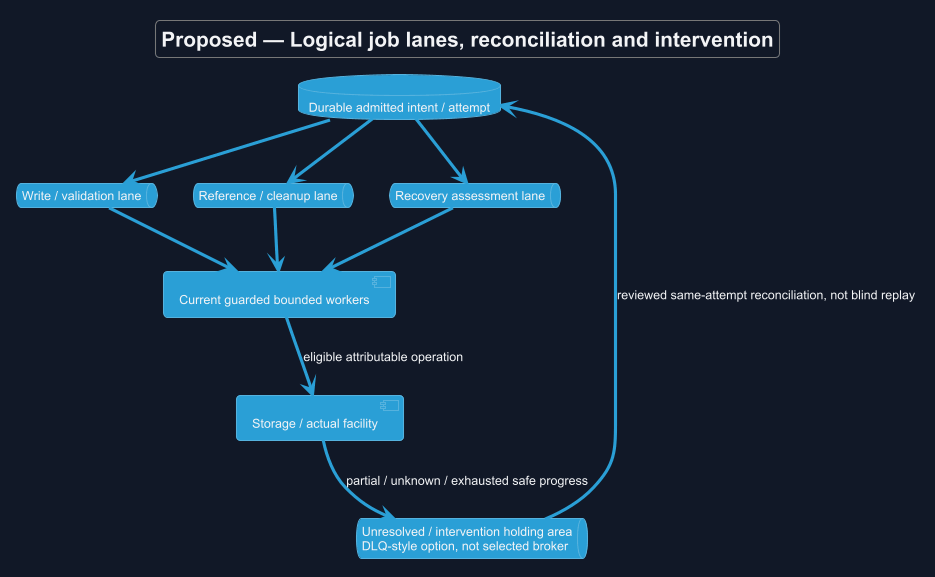

The diagram above was rendered by PlantUML. Its source (embedded in the PNG):
@startuml
!theme cyborg
skinparam backgroundColor #111827
skinparam defaultFontColor #F3F4F6
allowmixing
title Proposed — Logical job lanes, reconciliation and intervention
skinparam backgroundColor #111827
skinparam shadowing false
skinparam defaultFontName Arial

database "Durable admitted intent / attempt" as I
queue "Write / validation lane" as W
queue "Reference / cleanup lane" as C
queue "Recovery assessment lane" as R
component "Current guarded bounded workers" as B
component "Storage / actual facility" as S
queue "Unresolved / intervention holding area\nDLQ-style option, not selected broker" as H
I --> W
I --> C
I --> R
W --> B
C --> B
R --> B
B --> S : eligible attributable operation
S --> H : partial / unknown / exhausted safe progress
H --> I : reviewed same-attempt reconciliation, not blind replay

@enduml